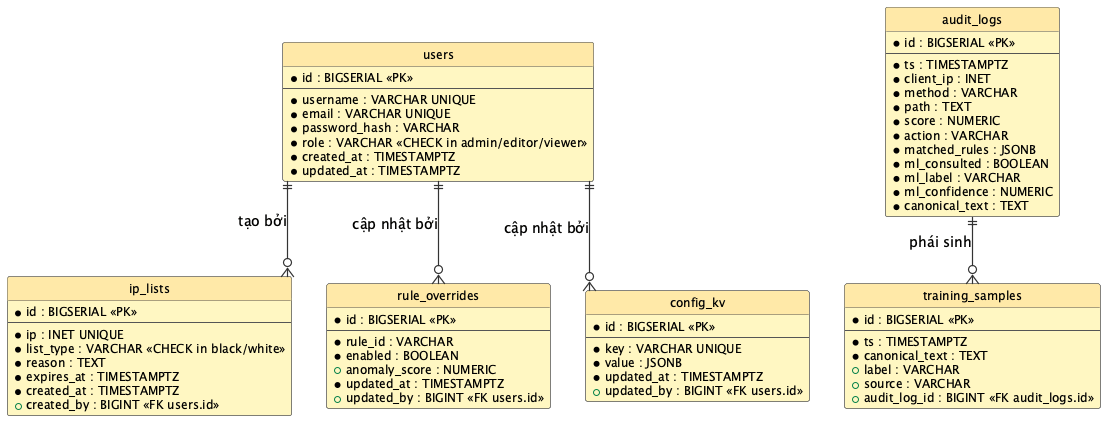

The diagram above was rendered by PlantUML. Its source (embedded in the PNG):
@startuml erd
' Sơ đồ thực thể - liên kết (ERD) cho database WAF
skinparam backgroundColor #FFFFFF
skinparam shadowing false
skinparam defaultFontName "Times"
skinparam defaultFontSize 14
skinparam linetype ortho
skinparam ArrowColor #333333
skinparam ArrowThickness 1.2
skinparam class {
  BackgroundColor #FFF7C2
  BorderColor #555555
  HeaderBackgroundColor #FFE9A8
  FontSize 14
  AttributeFontSize 12
}
hide methods
hide circle

entity users {
  * id : BIGSERIAL <<PK>>
  --
  * username : VARCHAR UNIQUE
  * email : VARCHAR UNIQUE
  * password_hash : VARCHAR
  * role : VARCHAR <<CHECK in admin/editor/viewer>>
  * created_at : TIMESTAMPTZ
  * updated_at : TIMESTAMPTZ
}

entity audit_logs {
  * id : BIGSERIAL <<PK>>
  --
  * ts : TIMESTAMPTZ
  * client_ip : INET
  * method : VARCHAR
  * path : TEXT
  * score : NUMERIC
  * action : VARCHAR
  * matched_rules : JSONB
  * ml_consulted : BOOLEAN
  * ml_label : VARCHAR
  * ml_confidence : NUMERIC
  * canonical_text : TEXT
}

entity ip_lists {
  * id : BIGSERIAL <<PK>>
  --
  * ip : INET UNIQUE
  * list_type : VARCHAR <<CHECK in black/white>>
  * reason : TEXT
  * expires_at : TIMESTAMPTZ
  * created_at : TIMESTAMPTZ
  + created_by : BIGINT <<FK users.id>>
}

entity rule_overrides {
  * id : BIGSERIAL <<PK>>
  --
  * rule_id : VARCHAR
  * enabled : BOOLEAN
  + anomaly_score : NUMERIC
  * updated_at : TIMESTAMPTZ
  + updated_by : BIGINT <<FK users.id>>
}

entity config_kv {
  * id : BIGSERIAL <<PK>>
  --
  * key : VARCHAR UNIQUE
  * value : JSONB
  * updated_at : TIMESTAMPTZ
  + updated_by : BIGINT <<FK users.id>>
}

entity training_samples {
  * id : BIGSERIAL <<PK>>
  --
  * ts : TIMESTAMPTZ
  * canonical_text : TEXT
  + label : VARCHAR
  + source : VARCHAR
  + audit_log_id : BIGINT <<FK audit_logs.id>>
}

users ||--o{ ip_lists       : "tạo bởi"
users ||--o{ rule_overrides : "cập nhật bởi"
users ||--o{ config_kv      : "cập nhật bởi"
audit_logs ||--o{ training_samples : "phái sinh"

@enduml